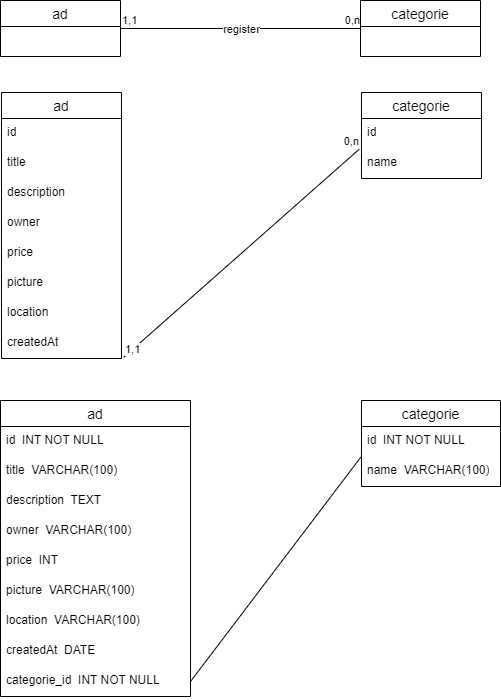

The diagram above was exported from draw.io. Its source (the exported page's mxGraphModel, read from the mxfile embedded in the PNG):
<mxGraphModel dx="1509" dy="798" grid="1" gridSize="10" guides="1" tooltips="1" connect="1" arrows="1" fold="1" page="1" pageScale="1" pageWidth="827" pageHeight="1169" math="0" shadow="0">
  <root>
    <mxCell id="0" />
    <mxCell id="1" parent="0" />
    <mxCell id="u0FFRHkFA7CscfNy6XQj-52" value="ad" style="swimlane;fontStyle=0;childLayout=stackLayout;horizontal=1;startSize=26;horizontalStack=0;resizeParent=1;resizeParentMax=0;resizeLast=0;collapsible=1;marginBottom=0;align=center;fontSize=14;" parent="1" vertex="1">
      <mxGeometry x="200" y="160" width="120" height="56" as="geometry" />
    </mxCell>
    <mxCell id="u0FFRHkFA7CscfNy6XQj-82" value="categorie" style="swimlane;fontStyle=0;childLayout=stackLayout;horizontal=1;startSize=26;horizontalStack=0;resizeParent=1;resizeParentMax=0;resizeLast=0;collapsible=1;marginBottom=0;align=center;fontSize=14;" parent="1" vertex="1">
      <mxGeometry x="560" y="160" width="120" height="56" as="geometry" />
    </mxCell>
    <mxCell id="aF-noyhn2wu3yqKL34jn-5" value="" style="endArrow=none;html=1;rounded=0;exitX=1;exitY=0.5;exitDx=0;exitDy=0;entryX=0;entryY=0.5;entryDx=0;entryDy=0;endSize=0;endFill=0;" edge="1" parent="1" source="u0FFRHkFA7CscfNy6XQj-52" target="u0FFRHkFA7CscfNy6XQj-82">
      <mxGeometry relative="1" as="geometry">
        <mxPoint x="480" y="240" as="sourcePoint" />
        <mxPoint x="640" y="240" as="targetPoint" />
      </mxGeometry>
    </mxCell>
    <mxCell id="aF-noyhn2wu3yqKL34jn-6" value="register" style="edgeLabel;resizable=0;html=1;align=center;verticalAlign=middle;" connectable="0" vertex="1" parent="aF-noyhn2wu3yqKL34jn-5">
      <mxGeometry relative="1" as="geometry" />
    </mxCell>
    <mxCell id="aF-noyhn2wu3yqKL34jn-7" value="1,1" style="edgeLabel;resizable=0;html=1;align=left;verticalAlign=bottom;" connectable="0" vertex="1" parent="aF-noyhn2wu3yqKL34jn-5">
      <mxGeometry x="-1" relative="1" as="geometry" />
    </mxCell>
    <mxCell id="aF-noyhn2wu3yqKL34jn-8" value="0,n" style="edgeLabel;resizable=0;html=1;align=right;verticalAlign=bottom;" connectable="0" vertex="1" parent="aF-noyhn2wu3yqKL34jn-5">
      <mxGeometry x="1" relative="1" as="geometry" />
    </mxCell>
    <mxCell id="aF-noyhn2wu3yqKL34jn-9" value="ad" style="swimlane;fontStyle=0;childLayout=stackLayout;horizontal=1;startSize=26;horizontalStack=0;resizeParent=1;resizeParentMax=0;resizeLast=0;collapsible=1;marginBottom=0;align=center;fontSize=14;" vertex="1" parent="1">
      <mxGeometry x="201" y="252" width="120" height="266" as="geometry" />
    </mxCell>
    <mxCell id="aF-noyhn2wu3yqKL34jn-17" value="id" style="text;strokeColor=none;fillColor=none;spacingLeft=4;spacingRight=4;overflow=hidden;rotatable=0;points=[[0,0.5],[1,0.5]];portConstraint=eastwest;fontSize=12;whiteSpace=wrap;html=1;" vertex="1" parent="aF-noyhn2wu3yqKL34jn-9">
      <mxGeometry y="26" width="120" height="30" as="geometry" />
    </mxCell>
    <mxCell id="aF-noyhn2wu3yqKL34jn-18" value="title" style="text;strokeColor=none;fillColor=none;spacingLeft=4;spacingRight=4;overflow=hidden;rotatable=0;points=[[0,0.5],[1,0.5]];portConstraint=eastwest;fontSize=12;whiteSpace=wrap;html=1;" vertex="1" parent="aF-noyhn2wu3yqKL34jn-9">
      <mxGeometry y="56" width="120" height="30" as="geometry" />
    </mxCell>
    <mxCell id="aF-noyhn2wu3yqKL34jn-19" value="description" style="text;strokeColor=none;fillColor=none;spacingLeft=4;spacingRight=4;overflow=hidden;rotatable=0;points=[[0,0.5],[1,0.5]];portConstraint=eastwest;fontSize=12;whiteSpace=wrap;html=1;" vertex="1" parent="aF-noyhn2wu3yqKL34jn-9">
      <mxGeometry y="86" width="120" height="30" as="geometry" />
    </mxCell>
    <mxCell id="aF-noyhn2wu3yqKL34jn-21" value="owner" style="text;strokeColor=none;fillColor=none;spacingLeft=4;spacingRight=4;overflow=hidden;rotatable=0;points=[[0,0.5],[1,0.5]];portConstraint=eastwest;fontSize=12;whiteSpace=wrap;html=1;" vertex="1" parent="aF-noyhn2wu3yqKL34jn-9">
      <mxGeometry y="116" width="120" height="30" as="geometry" />
    </mxCell>
    <mxCell id="aF-noyhn2wu3yqKL34jn-20" value="price" style="text;strokeColor=none;fillColor=none;spacingLeft=4;spacingRight=4;overflow=hidden;rotatable=0;points=[[0,0.5],[1,0.5]];portConstraint=eastwest;fontSize=12;whiteSpace=wrap;html=1;" vertex="1" parent="aF-noyhn2wu3yqKL34jn-9">
      <mxGeometry y="146" width="120" height="30" as="geometry" />
    </mxCell>
    <mxCell id="aF-noyhn2wu3yqKL34jn-22" value="picture" style="text;strokeColor=none;fillColor=none;spacingLeft=4;spacingRight=4;overflow=hidden;rotatable=0;points=[[0,0.5],[1,0.5]];portConstraint=eastwest;fontSize=12;whiteSpace=wrap;html=1;" vertex="1" parent="aF-noyhn2wu3yqKL34jn-9">
      <mxGeometry y="176" width="120" height="30" as="geometry" />
    </mxCell>
    <mxCell id="aF-noyhn2wu3yqKL34jn-24" value="location" style="text;strokeColor=none;fillColor=none;spacingLeft=4;spacingRight=4;overflow=hidden;rotatable=0;points=[[0,0.5],[1,0.5]];portConstraint=eastwest;fontSize=12;whiteSpace=wrap;html=1;" vertex="1" parent="aF-noyhn2wu3yqKL34jn-9">
      <mxGeometry y="206" width="120" height="30" as="geometry" />
    </mxCell>
    <mxCell id="aF-noyhn2wu3yqKL34jn-23" value="createdAt" style="text;strokeColor=none;fillColor=none;spacingLeft=4;spacingRight=4;overflow=hidden;rotatable=0;points=[[0,0.5],[1,0.5]];portConstraint=eastwest;fontSize=12;whiteSpace=wrap;html=1;" vertex="1" parent="aF-noyhn2wu3yqKL34jn-9">
      <mxGeometry y="236" width="120" height="30" as="geometry" />
    </mxCell>
    <mxCell id="aF-noyhn2wu3yqKL34jn-10" value="categorie" style="swimlane;fontStyle=0;childLayout=stackLayout;horizontal=1;startSize=26;horizontalStack=0;resizeParent=1;resizeParentMax=0;resizeLast=0;collapsible=1;marginBottom=0;align=center;fontSize=14;" vertex="1" parent="1">
      <mxGeometry x="561" y="252" width="120" height="86" as="geometry" />
    </mxCell>
    <mxCell id="aF-noyhn2wu3yqKL34jn-25" value="id" style="text;strokeColor=none;fillColor=none;spacingLeft=4;spacingRight=4;overflow=hidden;rotatable=0;points=[[0,0.5],[1,0.5]];portConstraint=eastwest;fontSize=12;whiteSpace=wrap;html=1;" vertex="1" parent="aF-noyhn2wu3yqKL34jn-10">
      <mxGeometry y="26" width="120" height="30" as="geometry" />
    </mxCell>
    <mxCell id="aF-noyhn2wu3yqKL34jn-28" value="name" style="text;strokeColor=none;fillColor=none;spacingLeft=4;spacingRight=4;overflow=hidden;rotatable=0;points=[[0,0.5],[1,0.5]];portConstraint=eastwest;fontSize=12;whiteSpace=wrap;html=1;" vertex="1" parent="aF-noyhn2wu3yqKL34jn-10">
      <mxGeometry y="56" width="120" height="30" as="geometry" />
    </mxCell>
    <mxCell id="aF-noyhn2wu3yqKL34jn-11" value="" style="endArrow=none;html=1;rounded=0;entryX=-0.019;entryY=1.024;entryDx=0;entryDy=0;endSize=0;endFill=0;entryPerimeter=0;exitX=1.019;exitY=0.957;exitDx=0;exitDy=0;exitPerimeter=0;" edge="1" parent="1" source="aF-noyhn2wu3yqKL34jn-23" target="aF-noyhn2wu3yqKL34jn-25">
      <mxGeometry relative="1" as="geometry">
        <mxPoint x="320" y="500" as="sourcePoint" />
        <mxPoint x="641" y="332" as="targetPoint" />
      </mxGeometry>
    </mxCell>
    <mxCell id="aF-noyhn2wu3yqKL34jn-13" value="1,1" style="edgeLabel;resizable=0;html=1;align=left;verticalAlign=bottom;" connectable="0" vertex="1" parent="aF-noyhn2wu3yqKL34jn-11">
      <mxGeometry x="-1" relative="1" as="geometry" />
    </mxCell>
    <mxCell id="aF-noyhn2wu3yqKL34jn-14" value="0,n" style="edgeLabel;resizable=0;html=1;align=right;verticalAlign=bottom;" connectable="0" vertex="1" parent="aF-noyhn2wu3yqKL34jn-11">
      <mxGeometry x="1" relative="1" as="geometry" />
    </mxCell>
    <mxCell id="aF-noyhn2wu3yqKL34jn-29" value="ad" style="swimlane;fontStyle=0;childLayout=stackLayout;horizontal=1;startSize=26;horizontalStack=0;resizeParent=1;resizeParentMax=0;resizeLast=0;collapsible=1;marginBottom=0;align=center;fontSize=14;" vertex="1" parent="1">
      <mxGeometry x="200" y="560" width="190" height="296" as="geometry" />
    </mxCell>
    <mxCell id="aF-noyhn2wu3yqKL34jn-30" value="id&amp;nbsp; INT NOT NULL&amp;nbsp;" style="text;strokeColor=none;fillColor=none;spacingLeft=4;spacingRight=4;overflow=hidden;rotatable=0;points=[[0,0.5],[1,0.5]];portConstraint=eastwest;fontSize=12;whiteSpace=wrap;html=1;" vertex="1" parent="aF-noyhn2wu3yqKL34jn-29">
      <mxGeometry y="26" width="190" height="30" as="geometry" />
    </mxCell>
    <mxCell id="aF-noyhn2wu3yqKL34jn-31" value="title&amp;nbsp; VARCHAR(100)" style="text;strokeColor=none;fillColor=none;spacingLeft=4;spacingRight=4;overflow=hidden;rotatable=0;points=[[0,0.5],[1,0.5]];portConstraint=eastwest;fontSize=12;whiteSpace=wrap;html=1;" vertex="1" parent="aF-noyhn2wu3yqKL34jn-29">
      <mxGeometry y="56" width="190" height="30" as="geometry" />
    </mxCell>
    <mxCell id="aF-noyhn2wu3yqKL34jn-32" value="description&amp;nbsp; TEXT" style="text;strokeColor=none;fillColor=none;spacingLeft=4;spacingRight=4;overflow=hidden;rotatable=0;points=[[0,0.5],[1,0.5]];portConstraint=eastwest;fontSize=12;whiteSpace=wrap;html=1;" vertex="1" parent="aF-noyhn2wu3yqKL34jn-29">
      <mxGeometry y="86" width="190" height="30" as="geometry" />
    </mxCell>
    <mxCell id="aF-noyhn2wu3yqKL34jn-33" value="owner&amp;nbsp; VARCHAR(100)" style="text;strokeColor=none;fillColor=none;spacingLeft=4;spacingRight=4;overflow=hidden;rotatable=0;points=[[0,0.5],[1,0.5]];portConstraint=eastwest;fontSize=12;whiteSpace=wrap;html=1;" vertex="1" parent="aF-noyhn2wu3yqKL34jn-29">
      <mxGeometry y="116" width="190" height="30" as="geometry" />
    </mxCell>
    <mxCell id="aF-noyhn2wu3yqKL34jn-34" value="price&amp;nbsp; INT" style="text;strokeColor=none;fillColor=none;spacingLeft=4;spacingRight=4;overflow=hidden;rotatable=0;points=[[0,0.5],[1,0.5]];portConstraint=eastwest;fontSize=12;whiteSpace=wrap;html=1;" vertex="1" parent="aF-noyhn2wu3yqKL34jn-29">
      <mxGeometry y="146" width="190" height="30" as="geometry" />
    </mxCell>
    <mxCell id="aF-noyhn2wu3yqKL34jn-35" value="picture&amp;nbsp; VARCHAR(100)" style="text;strokeColor=none;fillColor=none;spacingLeft=4;spacingRight=4;overflow=hidden;rotatable=0;points=[[0,0.5],[1,0.5]];portConstraint=eastwest;fontSize=12;whiteSpace=wrap;html=1;" vertex="1" parent="aF-noyhn2wu3yqKL34jn-29">
      <mxGeometry y="176" width="190" height="30" as="geometry" />
    </mxCell>
    <mxCell id="aF-noyhn2wu3yqKL34jn-36" value="location&amp;nbsp; VARCHAR(100)" style="text;strokeColor=none;fillColor=none;spacingLeft=4;spacingRight=4;overflow=hidden;rotatable=0;points=[[0,0.5],[1,0.5]];portConstraint=eastwest;fontSize=12;whiteSpace=wrap;html=1;" vertex="1" parent="aF-noyhn2wu3yqKL34jn-29">
      <mxGeometry y="206" width="190" height="30" as="geometry" />
    </mxCell>
    <mxCell id="aF-noyhn2wu3yqKL34jn-45" value="createdAt&amp;nbsp; DATE" style="text;strokeColor=none;fillColor=none;spacingLeft=4;spacingRight=4;overflow=hidden;rotatable=0;points=[[0,0.5],[1,0.5]];portConstraint=eastwest;fontSize=12;whiteSpace=wrap;html=1;" vertex="1" parent="aF-noyhn2wu3yqKL34jn-29">
      <mxGeometry y="236" width="190" height="30" as="geometry" />
    </mxCell>
    <mxCell id="aF-noyhn2wu3yqKL34jn-37" value="categorie_id&amp;nbsp; INT NOT NULL" style="text;strokeColor=none;fillColor=none;spacingLeft=4;spacingRight=4;overflow=hidden;rotatable=0;points=[[0,0.5],[1,0.5]];portConstraint=eastwest;fontSize=12;whiteSpace=wrap;html=1;" vertex="1" parent="aF-noyhn2wu3yqKL34jn-29">
      <mxGeometry y="266" width="190" height="30" as="geometry" />
    </mxCell>
    <mxCell id="aF-noyhn2wu3yqKL34jn-38" value="categorie" style="swimlane;fontStyle=0;childLayout=stackLayout;horizontal=1;startSize=26;horizontalStack=0;resizeParent=1;resizeParentMax=0;resizeLast=0;collapsible=1;marginBottom=0;align=center;fontSize=14;" vertex="1" parent="1">
      <mxGeometry x="561" y="560" width="139" height="86" as="geometry" />
    </mxCell>
    <mxCell id="aF-noyhn2wu3yqKL34jn-39" value="id&amp;nbsp; INT NOT NULL&amp;nbsp;" style="text;strokeColor=none;fillColor=none;spacingLeft=4;spacingRight=4;overflow=hidden;rotatable=0;points=[[0,0.5],[1,0.5]];portConstraint=eastwest;fontSize=12;whiteSpace=wrap;html=1;" vertex="1" parent="aF-noyhn2wu3yqKL34jn-38">
      <mxGeometry y="26" width="139" height="30" as="geometry" />
    </mxCell>
    <mxCell id="aF-noyhn2wu3yqKL34jn-40" value="name&amp;nbsp; VARCHAR(100)" style="text;strokeColor=none;fillColor=none;spacingLeft=4;spacingRight=4;overflow=hidden;rotatable=0;points=[[0,0.5],[1,0.5]];portConstraint=eastwest;fontSize=12;whiteSpace=wrap;html=1;" vertex="1" parent="aF-noyhn2wu3yqKL34jn-38">
      <mxGeometry y="56" width="139" height="30" as="geometry" />
    </mxCell>
    <mxCell id="aF-noyhn2wu3yqKL34jn-41" value="" style="endArrow=none;html=1;rounded=0;exitX=1;exitY=0.5;exitDx=0;exitDy=0;entryX=-0.005;entryY=1.024;entryDx=0;entryDy=0;endSize=0;endFill=0;entryPerimeter=0;" edge="1" parent="1" source="aF-noyhn2wu3yqKL34jn-37" target="aF-noyhn2wu3yqKL34jn-39">
      <mxGeometry relative="1" as="geometry">
        <mxPoint x="481" y="640" as="sourcePoint" />
        <mxPoint x="641" y="640" as="targetPoint" />
      </mxGeometry>
    </mxCell>
  </root>
</mxGraphModel>